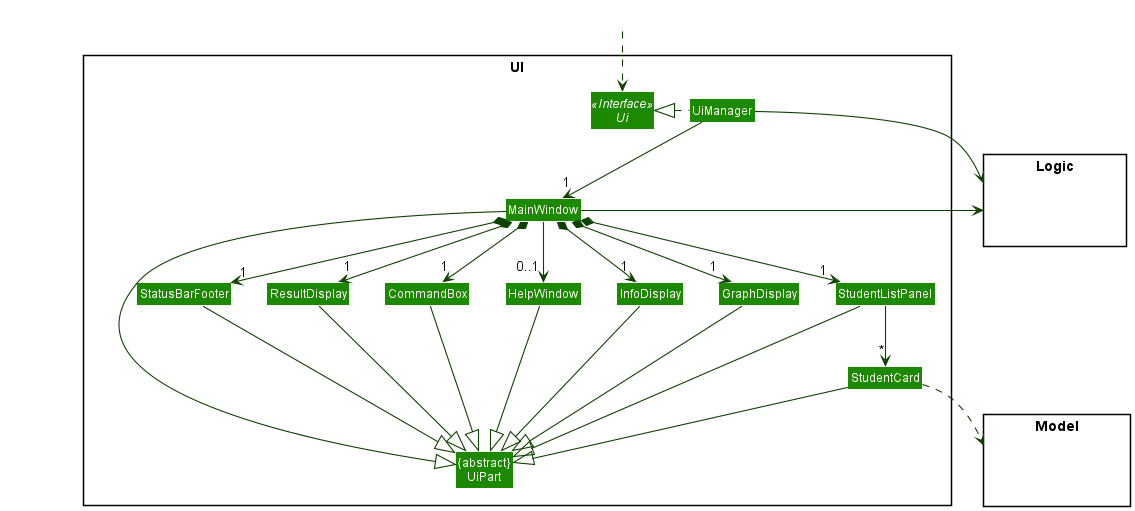

The diagram above was rendered by PlantUML. Its source (embedded in the PNG):
@startuml
!include style.puml
skinparam arrowThickness 1.1
skinparam arrowColor UI_COLOR_T4
skinparam classBackgroundColor UI_COLOR

package UI <<Rectangle>>{
Interface Ui <<Interface>>
Class "{abstract}\nUiPart" as UiPart
Class UiManager
Class MainWindow
Class HelpWindow
Class InfoDisplay
Class GraphDisplay
Class ResultDisplay
Class StudentListPanel
Class StudentCard
Class StatusBarFooter
Class CommandBox
}

package Model <<Rectangle>> {
Class HiddenModel #FFFFFF
}

package Logic <<Rectangle>> {
Class HiddenLogic #FFFFFF
}

Class HiddenOutside #FFFFFF
HiddenOutside ..> Ui

UiManager .left.|> Ui
UiManager -down-> "1" MainWindow
MainWindow *-down->  "1" CommandBox
MainWindow *-down->  "1" InfoDisplay
MainWindow *-down->  "1" GraphDisplay
MainWindow *-down-> "1" ResultDisplay
MainWindow *-down-> "1" StudentListPanel
MainWindow *-down-> "1" StatusBarFooter
MainWindow --> "0..1" HelpWindow

StudentListPanel -down-> "*" StudentCard

MainWindow -left-|> UiPart

ResultDisplay --|> UiPart
CommandBox --|> UiPart
StudentListPanel --|> UiPart
StudentCard --|> UiPart
StatusBarFooter --|> UiPart
HelpWindow --|> UiPart
GraphDisplay --|> UiPart
InfoDisplay --|> UiPart

StudentCard ..> Model
UiManager -right-> Logic
MainWindow -left-> Logic

GraphDisplay -[hidden]left- InfoDisplay
InfoDisplay -[hidden]left- HelpWindow
HelpWindow -[hidden]left- CommandBox
CommandBox -[hidden]left- ResultDisplay
ResultDisplay -[hidden]left- StatusBarFooter

MainWindow -[hidden]-|> UiPart
@enduml